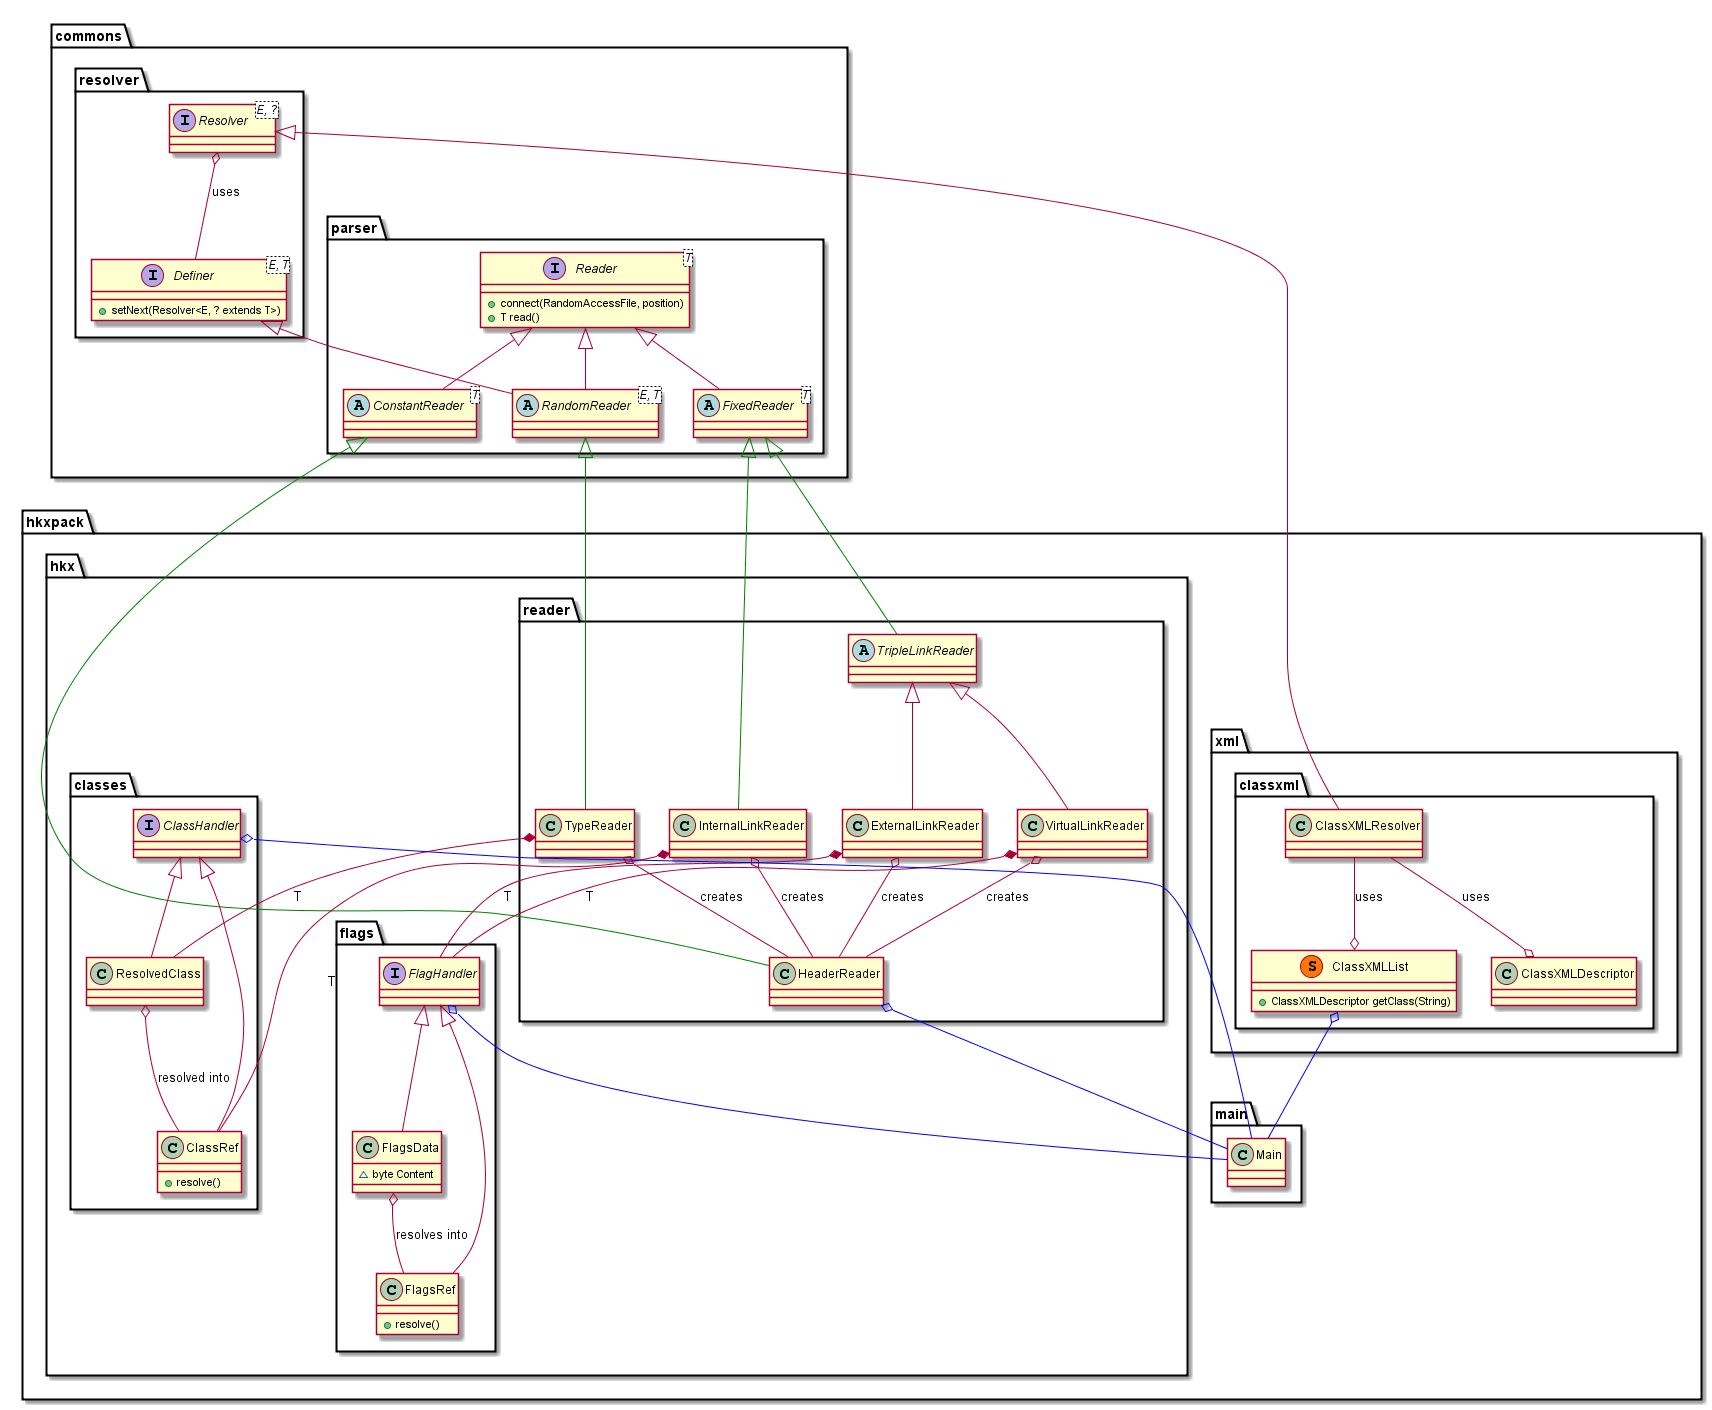

The diagram above was rendered by PlantUML. Its source (embedded in the PNG):
@startuml
package commons {
	package parser {
		interface Reader<T> {
			+connect(RandomAccessFile, position)
			+T read()
		}
		abstract class ConstantReader<T>
		abstract class FixedReader<T>
		abstract class RandomReader<E, T>
		Reader <|-- ConstantReader
		Reader <|-- FixedReader
		Reader <|-- RandomReader
	}
	package resolver {
		interface Definer<E, T> {
			+setNext(Resolver<E, ? extends T>)
		}
		interface Resolver<E, ?>
		Definer <|-- RandomReader
		Resolver o-- Definer : uses
	}
}

package hkxpack {
	package hkx {
		package reader {
			abstract class TripleLinkReader
			ConstantReader <|-- HeaderReader #green
			FixedReader <|-- InternalLinkReader #green
			RandomReader <|-- TypeReader #green
			FixedReader <|-- TripleLinkReader #green
			TripleLinkReader <|-- ExternalLinkReader
			TripleLinkReader <|-- VirtualLinkReader
			InternalLinkReader o-- HeaderReader : creates
			ExternalLinkReader o-- HeaderReader : creates
			VirtualLinkReader o-- HeaderReader : creates
			TypeReader o-- HeaderReader : creates 
		}
		package flags {
			interface FlagHandler
			class FlagsRef {
				+resolve()
			}
			FlagHandler <|-- FlagsRef
			class FlagsData {
				~byte Content
			}
			FlagsData o-- FlagsRef : resolves into
			FlagHandler <|-- FlagsData
			ExternalLinkReader *-- FlagHandler : T
			VirtualLinkReader *-- FlagHandler : T
		}
		package classes {
			interface ClassHandler
			class ClassRef {
				+resolve()
			}
			ClassHandler <|-- ClassRef
			class ResolvedClass
			ClassHandler <|-- ResolvedClass
			ResolvedClass o-- ClassRef : resolved into
			TypeReader *-- ResolvedClass : T
			InternalLinkReader *-- ClassRef : T
		}
	}
	package xml {
		package classxml {
			class ClassXMLList << (S, #FF7700) >> {
				+ClassXMLDescriptor getClass(String)
			}
			class ClassXMLDescriptor
			class ClassXMLResolver
			Resolver <|-- ClassXMLResolver
			ClassXMLDescriptor o-u- ClassXMLResolver : uses
			ClassXMLList o-u- ClassXMLResolver : uses
		}
	}
	package main {
		class Main {
		}
		HeaderReader o-- Main #blue
		ClassHandler o-- Main #blue
		FlagHandler o-- Main #blue
		ClassXMLList o-- Main #blue
	}
}
@enduml